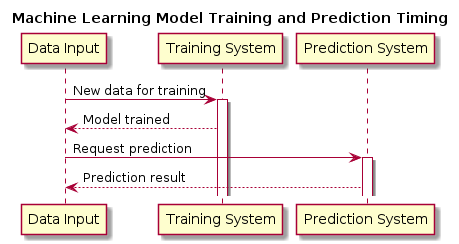

The diagram above was rendered by PlantUML. Its source (embedded in the PNG):
@startuml

title Machine Learning Model Training and Prediction Timing

participant "Data Input" as Data
participant "Training System" as Training
participant "Prediction System" as Prediction

Data -> Training : New data for training
activate Training
Training --> Data : Model trained

Data -> Prediction : Request prediction
activate Prediction
Prediction --> Data : Prediction result

@enduml